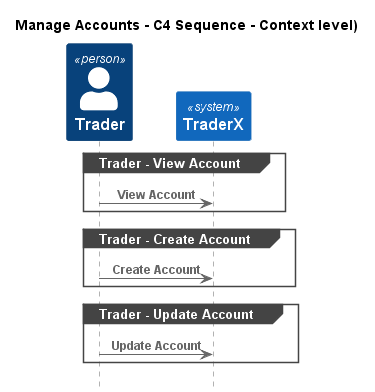

The diagram above was rendered by PlantUML. Its source (embedded in the PNG):
@startuml
!pragma layout smetana
!include ..\..\.c4s\C4_Sequence.puml

title Manage Accounts - C4 Sequence - Context level)

Person(TraderX.Actors.Trader, "Trader", "")
System(TraderX.SoftwareSystems.TraderX, "TraderX", "TraderX")

group Trader - View Account
Rel(TraderX.Actors.Trader, TraderX.SoftwareSystems.TraderX, "View Account")
end
group Trader - Create Account
Rel(TraderX.Actors.Trader, TraderX.SoftwareSystems.TraderX, "Create Account")
end
group Trader - Update Account
Rel(TraderX.Actors.Trader, TraderX.SoftwareSystems.TraderX, "Update Account")
end


@enduml